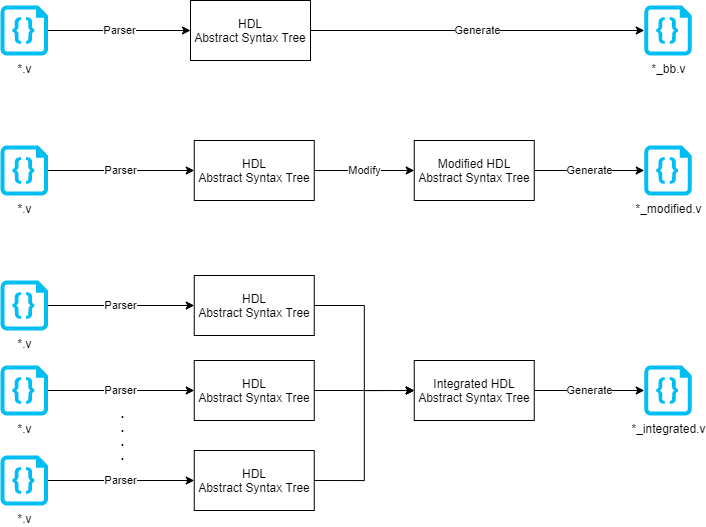

The diagram above was exported from draw.io. Its source (the exported page's mxGraphModel, read from the mxfile embedded in the PNG):
<mxGraphModel dx="967" dy="609" grid="1" gridSize="10" guides="1" tooltips="1" connect="1" arrows="1" fold="1" page="1" pageScale="1" pageWidth="827" pageHeight="1169" math="0" shadow="0">
  <root>
    <mxCell id="0" />
    <mxCell id="1" parent="0" />
    <mxCell id="8" value="Generate" style="edgeStyle=orthogonalEdgeStyle;rounded=0;orthogonalLoop=1;jettySize=auto;html=1;exitX=1;exitY=0.5;exitDx=0;exitDy=0;entryX=0;entryY=0.5;entryDx=0;entryDy=0;entryPerimeter=0;" edge="1" parent="1" source="2" target="7">
      <mxGeometry relative="1" as="geometry" />
    </mxCell>
    <mxCell id="2" value="HDL&lt;br&gt;Abstract Syntax Tree" style="rounded=0;whiteSpace=wrap;html=1;" vertex="1" parent="1">
      <mxGeometry x="258" y="40" width="120" height="60" as="geometry" />
    </mxCell>
    <mxCell id="6" value="Parser" style="edgeStyle=orthogonalEdgeStyle;rounded=0;orthogonalLoop=1;jettySize=auto;html=1;exitX=1;exitY=0.5;exitDx=0;exitDy=0;exitPerimeter=0;entryX=0;entryY=0.5;entryDx=0;entryDy=0;" edge="1" parent="1" source="3" target="2">
      <mxGeometry relative="1" as="geometry" />
    </mxCell>
    <mxCell id="3" value="*.v" style="verticalLabelPosition=bottom;html=1;verticalAlign=top;align=center;strokeColor=none;fillColor=#00BEF2;shape=mxgraph.azure.code_file;pointerEvents=1;" vertex="1" parent="1">
      <mxGeometry x="68" y="45" width="47.5" height="50" as="geometry" />
    </mxCell>
    <mxCell id="7" value="*_bb.v" style="verticalLabelPosition=bottom;html=1;verticalAlign=top;align=center;strokeColor=none;fillColor=#00BEF2;shape=mxgraph.azure.code_file;pointerEvents=1;" vertex="1" parent="1">
      <mxGeometry x="711.75" y="45" width="47.5" height="50" as="geometry" />
    </mxCell>
    <mxCell id="16" value="Modify" style="edgeStyle=orthogonalEdgeStyle;rounded=0;orthogonalLoop=1;jettySize=auto;html=1;exitX=1;exitY=0.5;exitDx=0;exitDy=0;entryX=0;entryY=0.5;entryDx=0;entryDy=0;" edge="1" parent="1" source="11" target="15">
      <mxGeometry relative="1" as="geometry" />
    </mxCell>
    <mxCell id="11" value="HDL&lt;br&gt;Abstract Syntax Tree" style="rounded=0;whiteSpace=wrap;html=1;" vertex="1" parent="1">
      <mxGeometry x="261.75" y="180" width="120" height="60" as="geometry" />
    </mxCell>
    <mxCell id="12" value="Parser" style="edgeStyle=orthogonalEdgeStyle;rounded=0;orthogonalLoop=1;jettySize=auto;html=1;exitX=1;exitY=0.5;exitDx=0;exitDy=0;exitPerimeter=0;entryX=0;entryY=0.5;entryDx=0;entryDy=0;" edge="1" parent="1" source="13" target="11">
      <mxGeometry relative="1" as="geometry" />
    </mxCell>
    <mxCell id="13" value="*.v" style="verticalLabelPosition=bottom;html=1;verticalAlign=top;align=center;strokeColor=none;fillColor=#00BEF2;shape=mxgraph.azure.code_file;pointerEvents=1;" vertex="1" parent="1">
      <mxGeometry x="68" y="185" width="47.5" height="50" as="geometry" />
    </mxCell>
    <mxCell id="14" value="*_modified.v" style="verticalLabelPosition=bottom;html=1;verticalAlign=top;align=center;strokeColor=none;fillColor=#00BEF2;shape=mxgraph.azure.code_file;pointerEvents=1;" vertex="1" parent="1">
      <mxGeometry x="711.75" y="185" width="47.5" height="50" as="geometry" />
    </mxCell>
    <mxCell id="17" value="Generate" style="edgeStyle=orthogonalEdgeStyle;rounded=0;orthogonalLoop=1;jettySize=auto;html=1;exitX=1;exitY=0.5;exitDx=0;exitDy=0;entryX=0;entryY=0.5;entryDx=0;entryDy=0;entryPerimeter=0;" edge="1" parent="1" source="15" target="14">
      <mxGeometry relative="1" as="geometry" />
    </mxCell>
    <mxCell id="15" value="Modified HDL&lt;br&gt;Abstract Syntax Tree" style="rounded=0;whiteSpace=wrap;html=1;" vertex="1" parent="1">
      <mxGeometry x="481.75" y="180" width="120" height="60" as="geometry" />
    </mxCell>
    <mxCell id="22" value="" style="edgeStyle=orthogonalEdgeStyle;rounded=0;orthogonalLoop=1;jettySize=auto;html=1;exitX=1;exitY=0.5;exitDx=0;exitDy=0;entryX=0;entryY=0.5;entryDx=0;entryDy=0;" edge="1" parent="1" source="23" target="28">
      <mxGeometry relative="1" as="geometry" />
    </mxCell>
    <mxCell id="23" value="HDL&lt;br&gt;Abstract Syntax Tree" style="rounded=0;whiteSpace=wrap;html=1;" vertex="1" parent="1">
      <mxGeometry x="261.75" y="315" width="120" height="60" as="geometry" />
    </mxCell>
    <mxCell id="24" value="Parser" style="edgeStyle=orthogonalEdgeStyle;rounded=0;orthogonalLoop=1;jettySize=auto;html=1;exitX=1;exitY=0.5;exitDx=0;exitDy=0;exitPerimeter=0;entryX=0;entryY=0.5;entryDx=0;entryDy=0;" edge="1" parent="1" source="25" target="23">
      <mxGeometry relative="1" as="geometry" />
    </mxCell>
    <mxCell id="25" value="*.v" style="verticalLabelPosition=bottom;html=1;verticalAlign=top;align=center;strokeColor=none;fillColor=#00BEF2;shape=mxgraph.azure.code_file;pointerEvents=1;" vertex="1" parent="1">
      <mxGeometry x="68" y="320" width="47.5" height="50" as="geometry" />
    </mxCell>
    <mxCell id="26" value="*_integrated.v" style="verticalLabelPosition=bottom;html=1;verticalAlign=top;align=center;strokeColor=none;fillColor=#00BEF2;shape=mxgraph.azure.code_file;pointerEvents=1;" vertex="1" parent="1">
      <mxGeometry x="711.75" y="405" width="47.5" height="50" as="geometry" />
    </mxCell>
    <mxCell id="27" value="Generate" style="edgeStyle=orthogonalEdgeStyle;rounded=0;orthogonalLoop=1;jettySize=auto;html=1;exitX=1;exitY=0.5;exitDx=0;exitDy=0;entryX=0;entryY=0.5;entryDx=0;entryDy=0;entryPerimeter=0;" edge="1" parent="1" source="28" target="26">
      <mxGeometry relative="1" as="geometry" />
    </mxCell>
    <mxCell id="28" value="Integrated HDL&lt;br&gt;Abstract Syntax Tree" style="rounded=0;whiteSpace=wrap;html=1;" vertex="1" parent="1">
      <mxGeometry x="481.75" y="400" width="120" height="60" as="geometry" />
    </mxCell>
    <mxCell id="35" style="edgeStyle=orthogonalEdgeStyle;rounded=0;orthogonalLoop=1;jettySize=auto;html=1;exitX=1;exitY=0.5;exitDx=0;exitDy=0;entryX=0;entryY=0.5;entryDx=0;entryDy=0;" edge="1" parent="1" source="29" target="28">
      <mxGeometry relative="1" as="geometry" />
    </mxCell>
    <mxCell id="29" value="HDL&lt;br&gt;Abstract Syntax Tree" style="rounded=0;whiteSpace=wrap;html=1;" vertex="1" parent="1">
      <mxGeometry x="261.75" y="400" width="120" height="60" as="geometry" />
    </mxCell>
    <mxCell id="30" value="Parser" style="edgeStyle=orthogonalEdgeStyle;rounded=0;orthogonalLoop=1;jettySize=auto;html=1;exitX=1;exitY=0.5;exitDx=0;exitDy=0;exitPerimeter=0;entryX=0;entryY=0.5;entryDx=0;entryDy=0;" edge="1" parent="1" source="31" target="29">
      <mxGeometry relative="1" as="geometry" />
    </mxCell>
    <mxCell id="31" value="*.v" style="verticalLabelPosition=bottom;html=1;verticalAlign=top;align=center;strokeColor=none;fillColor=#00BEF2;shape=mxgraph.azure.code_file;pointerEvents=1;" vertex="1" parent="1">
      <mxGeometry x="68" y="405" width="47.5" height="50" as="geometry" />
    </mxCell>
    <mxCell id="36" style="edgeStyle=orthogonalEdgeStyle;rounded=0;orthogonalLoop=1;jettySize=auto;html=1;exitX=1;exitY=0.5;exitDx=0;exitDy=0;entryX=0;entryY=0.5;entryDx=0;entryDy=0;" edge="1" parent="1" source="32" target="28">
      <mxGeometry relative="1" as="geometry" />
    </mxCell>
    <mxCell id="32" value="HDL&lt;br&gt;Abstract Syntax Tree" style="rounded=0;whiteSpace=wrap;html=1;" vertex="1" parent="1">
      <mxGeometry x="261.75" y="490" width="120" height="60" as="geometry" />
    </mxCell>
    <mxCell id="33" value="Parser" style="edgeStyle=orthogonalEdgeStyle;rounded=0;orthogonalLoop=1;jettySize=auto;html=1;exitX=1;exitY=0.5;exitDx=0;exitDy=0;exitPerimeter=0;entryX=0;entryY=0.5;entryDx=0;entryDy=0;" edge="1" parent="1" source="34" target="32">
      <mxGeometry relative="1" as="geometry" />
    </mxCell>
    <mxCell id="34" value="*.v" style="verticalLabelPosition=bottom;html=1;verticalAlign=top;align=center;strokeColor=none;fillColor=#00BEF2;shape=mxgraph.azure.code_file;pointerEvents=1;" vertex="1" parent="1">
      <mxGeometry x="68" y="495" width="47.5" height="50" as="geometry" />
    </mxCell>
    <mxCell id="37" value=".&lt;br&gt;.&lt;br&gt;.&lt;br&gt;." style="text;html=1;align=center;verticalAlign=middle;resizable=0;points=[];autosize=1;fontStyle=1" vertex="1" parent="1">
      <mxGeometry x="179.75" y="444" width="20" height="60" as="geometry" />
    </mxCell>
  </root>
</mxGraphModel>